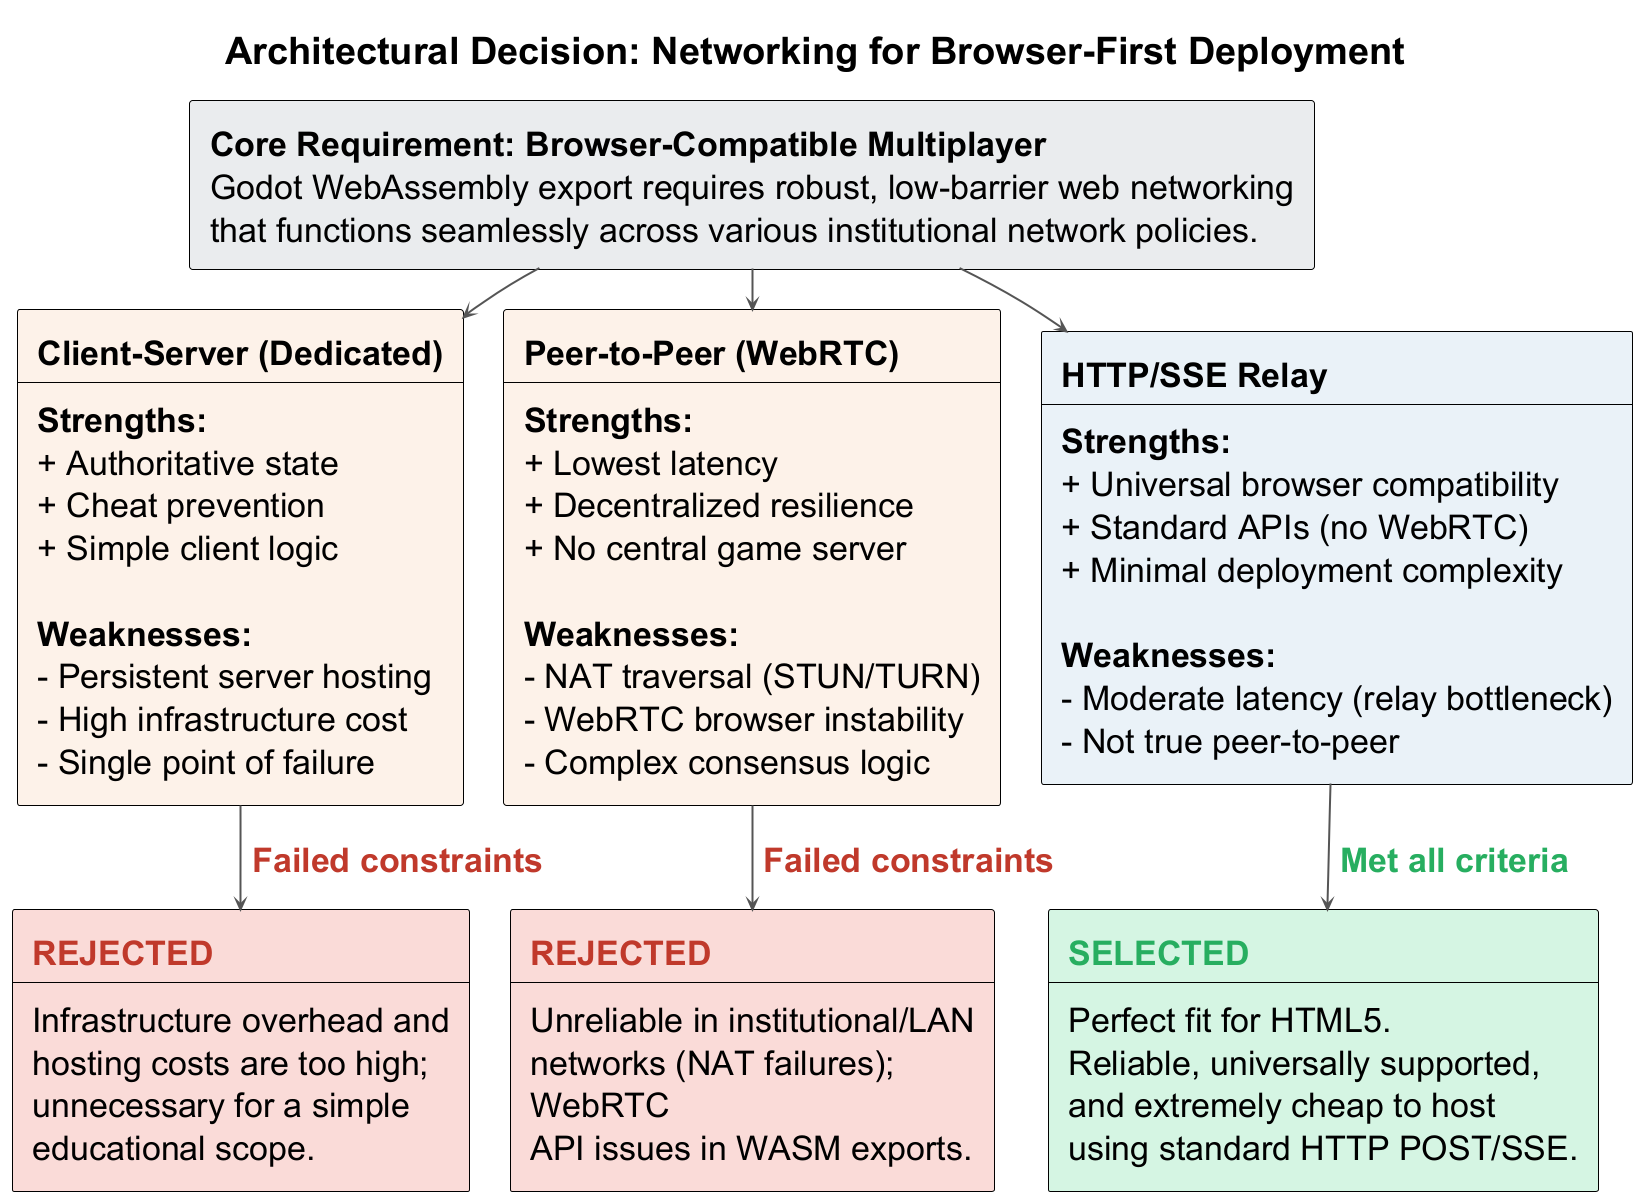

The diagram above was rendered by PlantUML. Its source (embedded in the PNG):
@startuml networking-approach-comparison
!theme plain
!include ../shared/theme.puml
skinparam nodesep 40
skinparam ranksep 40

title Architectural Decision: Networking for Browser-First Deployment

' Top Requirement Block
rectangle "<b>Core Requirement: Browser-Compatible Multiplayer</b>\nGodot WebAssembly export requires robust, low-barrier web networking\nthat functions seamlessly across various institutional network policies." as REQ #EAECEE

' Candidate Architectures horizontally aligned
together {
    rectangle "<b>Client-Server (Dedicated)</b>\n----\n<b>Strengths:</b>\n+ Authoritative state\n+ Cheat prevention\n+ Simple client logic\n\n<b>Weaknesses:</b>\n- Persistent server hosting\n- High infrastructure cost\n- Single point of failure" as CS #FDF2E9

    rectangle "<b>Peer-to-Peer (WebRTC)</b>\n----\n<b>Strengths:</b>\n+ Lowest latency\n+ Decentralized resilience\n+ No central game server\n\n<b>Weaknesses:</b>\n- NAT traversal (STUN/TURN)\n- WebRTC browser instability\n- Complex consensus logic" as P2P #FDF2E9

    rectangle "<b>HTTP/SSE Relay</b>\n----\n<b>Strengths:</b>\n+ Universal browser compatibility\n+ Standard APIs (no WebRTC)\n+ Minimal deployment complexity\n\n<b>Weaknesses:</b>\n- Moderate latency (relay bottleneck)\n- Not true peer-to-peer" as RELAY #EAF2F8
}

' Flow from Requirement to Candidates
REQ -down-> CS
REQ -down-> P2P
REQ -down-> RELAY

' Outcome Blocks
rectangle "<color:#C0392B><b>REJECTED</b></color>\n----\nInfrastructure overhead and\nhosting costs are too high;\nunnecessary for a simple\neducational scope." as REJ_CS #FADBD8

rectangle "<color:#C0392B><b>REJECTED</b></color>\n----\nUnreliable in institutional/LAN\nnetworks (NAT failures);\nWebRTC\nAPI issues in WASM exports." as REJ_P2P #FADBD8

rectangle "<color:#27AE60><b>SELECTED</b></color>\n----\nPerfect fit for HTML5.\nReliable, universally supported,\nand extremely cheap to host\nusing standard HTTP POST/SSE." as SEL_RELAY #D5F5E3

' Flow from Candidates to Outcomes
CS -down-> REJ_CS : <color:#C0392B><b>Failed constraints</b></color>
P2P -down-> REJ_P2P : <color:#C0392B><b>Failed constraints</b></color>
RELAY -down-> SEL_RELAY : <color:#27AE60><b>Met all criteria</b></color>

' Invisible links to keep the outcomes strictly aligned at the bottom
REJ_CS -[hidden]right- REJ_P2P
REJ_P2P -[hidden]right- SEL_RELAY

@enduml